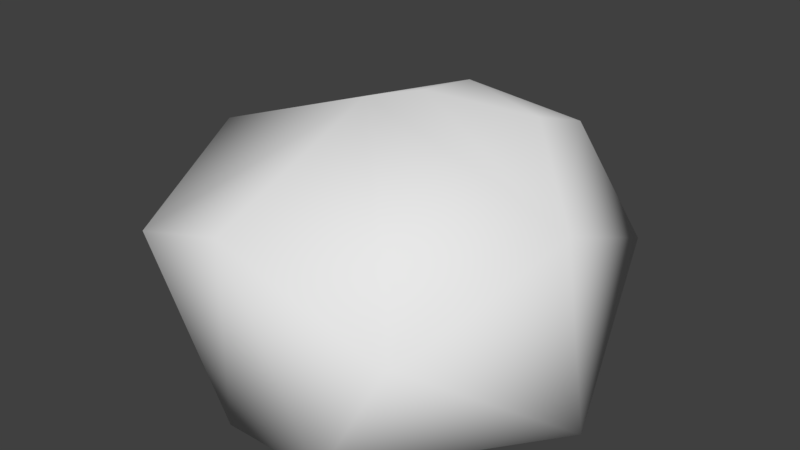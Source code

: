 # Source: rock009.blend  (saved by Blender 2.78.0; exported with 4.5.12 LTS)
import bpy
from mathutils import Matrix  # noqa: F401  (used for matrix-valued properties, if any)

bpy.ops.wm.read_factory_settings(use_empty=True)
scene = bpy.context.scene
scene.name = 'Scene'

# ---- collections
col_collection_1 = bpy.data.collections.new('Collection 1'); scene.collection.children.link(col_collection_1)

# ---- materials (node trees are filled in below, after node groups)
mat_material = bpy.data.materials.new('Material')
mat_material.alpha_threshold = 0.0
mat_material.use_transparent_shadow = False
mat_material.roughness = 0.5
mat_material.line_color = (0.0, 0.0, 0.0, 1.0)

# ---- material node trees

# ---- world
world_world = bpy.data.worlds.new('World'); scene.world = world_world
world_world.color = (0.05088, 0.05088, 0.05088)
world_world.use_sun_shadow = False
world_world.sun_shadow_jitter_overblur = 0.0
world_world.cycles.sampling_method = 'MANUAL'

# ---- meshes
me_cube = bpy.data.meshes.new('Cube')
me_cube.from_pydata([(1.0, 1.0, 0.5288), (0.9086, -0.9168, 0.6661), (-0.6423, -0.9066, 0.785), (-1.0, 1.0, 0.5795), (0.7887, 0.8042, 0.0), (0.5657, -1.0, 0.0), (-0.4361, 1.0, 0.0), (1.176, -0.009644, 1.0), (-0.1043, 1.129, 1.04), (-5.364e-07, -1.0, 1.0), (-1.0, 1.788e-07, 1.0), (2.384e-07, 1.0, 0.0), (-1.0, 2.384e-07, 0.0), (-2.98e-07, -1.0, 0.0), (1.315, -2.98e-07, 0.0), (-1.49e-07, -1.788e-07, 1.366), (0.2006, 0.5599, 1.341), (0.2006, 0.1834, 1.392), (0.7334, 0.3921, 1.322), (0.7467, 0.7492, 1.198)], [], [(15, 2, 9), (14, 1, 5), (10, 12, 2), (12, 3, 6), (11, 3, 8), (12, 13, 2), (2, 13, 9), (5, 9, 13), (0, 14, 4), (15, 1, 7), (19, 0, 8), (8, 10, 15), (15, 10, 2), (14, 7, 1), (12, 10, 3), (11, 6, 3), (0, 4, 11), (5, 1, 9), (0, 7, 14), (15, 9, 1), (19, 16, 18), (8, 3, 10), (0, 11, 8), (16, 17, 18), (7, 17, 15), (15, 16, 8), (19, 7, 0), (18, 7, 19), (19, 8, 16), (7, 18, 17), (15, 17, 16), (12, 6, 11, 4, 14, 5, 13)])
me_cube.polygons.foreach_set('use_smooth', [True] * 32)
me_cube.materials.append(mat_material)
me_cube.use_remesh_preserve_volume = False
me_cube.use_remesh_preserve_attributes = False
me_cube.use_mirror_vertex_groups = False
me_cube.update()

# ---- objects
ob_cube = bpy.data.objects.new('Cube', me_cube)

# ---- transforms, parenting, visibility, modifiers, constraints
ob_cube.location = (0.0, 0.0, 0.0)
ob_cube.lock_rotations_4d = False
ob_cube.empty_display_type = 'ARROWS'
ob_cube.lineart.crease_threshold = 0.0

# ---- collection membership
col_collection_1.objects.link(ob_cube)

# ---- scene / render settings (as saved in the file)
scene.frame_start = 1; scene.frame_end = 250; scene.frame_set(1)
scene.render.engine = 'BLENDER_EEVEE_NEXT'
scene.render.resolution_percentage = 50
scene.render.dither_intensity = 0.0
scene.cycles.use_denoising = False
scene.cycles.samples = 128
scene.cycles.sampling_pattern = 'TABULATED_SOBOL'
scene.cycles.light_sampling_threshold = 0.0
scene.cycles.use_adaptive_sampling = False
scene.cycles.use_light_tree = False
scene.cycles.blur_glossy = 0.0
scene.cycles.sample_clamp_indirect = 0.0
scene.view_settings.view_transform = 'Standard'
bpy.context.view_layer.update()

# ---- added for rendering (the .blend has no active camera and no usable light): camera, sun
cam_auto = bpy.data.cameras.new('AutoCamera')
cam_auto.lens = 50.0
cam_auto.sensor_width = 36.0
cam_auto.clip_end = 1000.0
ob_auto_camera = bpy.data.objects.new('AutoCamera', cam_auto)
scene.collection.objects.link(ob_auto_camera)
ob_auto_camera.location = (3.3395, -3.75413, 3.24165)
ob_auto_camera.rotation_euler = (1.09748, -7.21219e-08, 0.694738)
scene.camera = ob_auto_camera
light_auto_sun = bpy.data.lights.new('AutoSun', 'SUN')
light_auto_sun.energy = 3.0
light_auto_sun.angle = 0.0523599
ob_auto_sun = bpy.data.objects.new('AutoSun', light_auto_sun)
scene.collection.objects.link(ob_auto_sun)
ob_auto_sun.rotation_euler = (0.872665, 0.174533, 0.523599)
bpy.context.view_layer.update()
